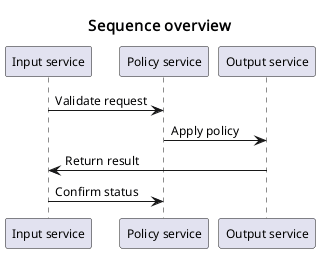

The diagram above was rendered by PlantUML. Its source (embedded in the PNG):
@startuml
skinparam defaultFontName Noto Sans
skinparam defaultFontSize 12
skinparam dpi 96
skinparam shadowing false
skinparam titleFontName Noto Sans
skinparam titleFontSize 15
title Sequence overview
participant "Input service" as A
participant "Policy service" as B
participant "Output service" as C
A -> B: Validate request
B -> C: Apply policy
C -> A: Return result
A -> B: Confirm status
@enduml